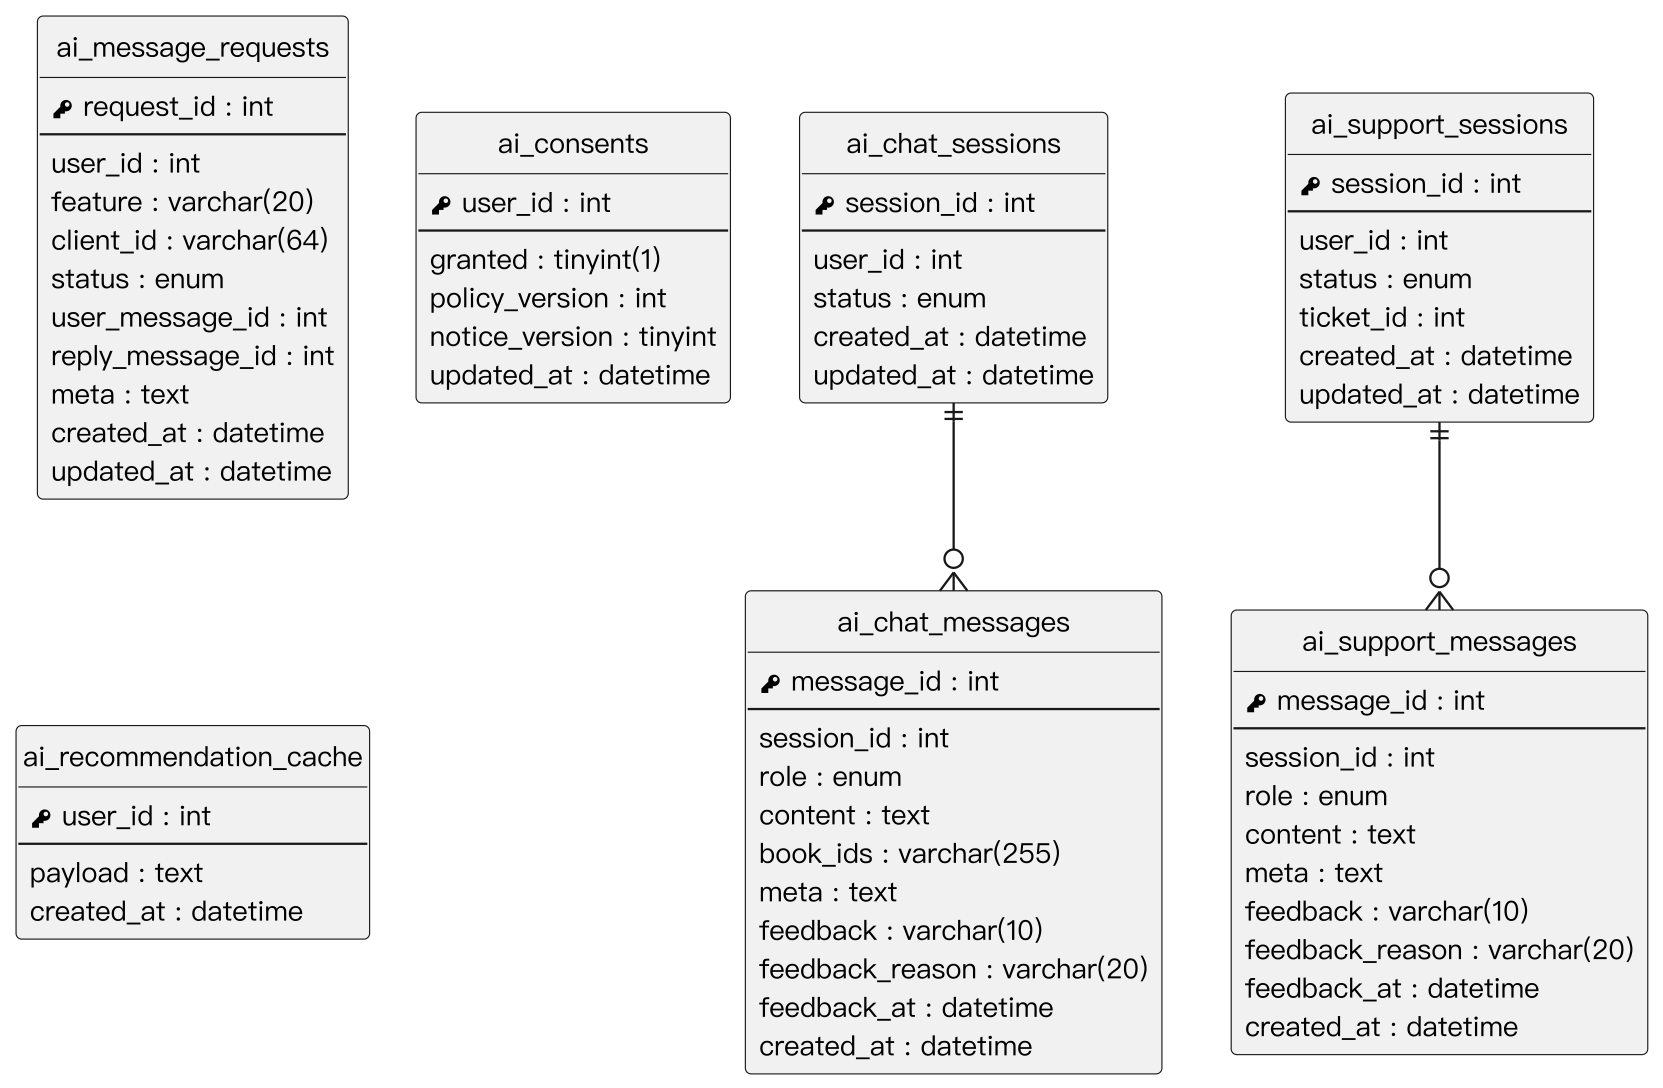

The diagram above was rendered by PlantUML. Its source (embedded in the PNG):
@startuml
' 以 render_er.py 產生 PNG：直接用 PlantUML 輸出時，正交走線在轉角會多出殘段、線端符號會擠在轉角上
skinparam monochrome true
skinparam shadowing false
skinparam dpi 220
skinparam defaultFontName "PingFang TC"
skinparam defaultFontSize 12
skinparam linetype ortho
skinparam nodesep 30
skinparam ranksep 40
hide circle
hide empty methods

entity "ai_chat_sessions" as ai_chat_sessions {
  {field} <&key> session_id : int
  --
  {field} user_id : int
  {field} status : enum
  {field} created_at : datetime
  {field} updated_at : datetime
}
entity "ai_chat_messages" as ai_chat_messages {
  {field} <&key> message_id : int
  --
  {field} session_id : int
  {field} role : enum
  {field} content : text
  {field} book_ids : varchar(255)
  {field} meta : text
  {field} feedback : varchar(10)
  {field} feedback_reason : varchar(20)
  {field} feedback_at : datetime
  {field} created_at : datetime
}
entity "ai_support_sessions" as ai_support_sessions {
  {field} <&key> session_id : int
  --
  {field} user_id : int
  {field} status : enum
  {field} ticket_id : int
  {field} created_at : datetime
  {field} updated_at : datetime
}
entity "ai_support_messages" as ai_support_messages {
  {field} <&key> message_id : int
  --
  {field} session_id : int
  {field} role : enum
  {field} content : text
  {field} meta : text
  {field} feedback : varchar(10)
  {field} feedback_reason : varchar(20)
  {field} feedback_at : datetime
  {field} created_at : datetime
}
entity "ai_message_requests" as ai_message_requests {
  {field} <&key> request_id : int
  --
  {field} user_id : int
  {field} feature : varchar(20)
  {field} client_id : varchar(64)
  {field} status : enum
  {field} user_message_id : int
  {field} reply_message_id : int
  {field} meta : text
  {field} created_at : datetime
  {field} updated_at : datetime
}
entity "ai_consents" as ai_consents {
  {field} <&key> user_id : int
  --
  {field} granted : tinyint(1)
  {field} policy_version : int
  {field} notice_version : tinyint
  {field} updated_at : datetime
}
entity "ai_recommendation_cache" as ai_recommendation_cache {
  {field} <&key> user_id : int
  --
  {field} payload : text
  {field} created_at : datetime
}
ai_chat_sessions ||--o{ ai_chat_messages
ai_support_sessions ||--o{ ai_support_messages
@enduml